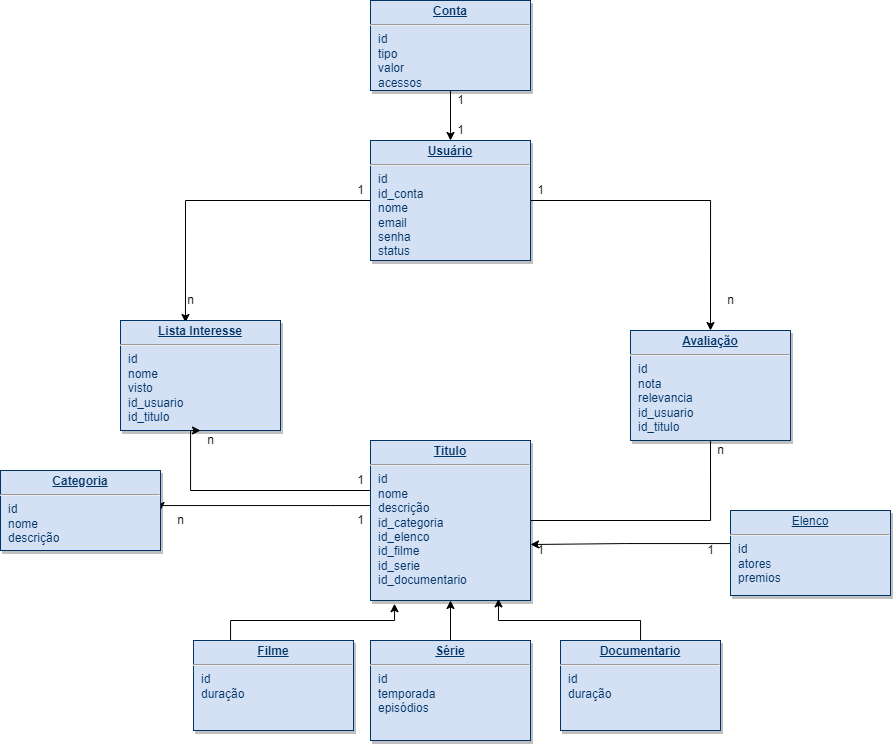

The diagram above was exported from draw.io. Its source (the exported page's mxGraphModel, read from the mxfile embedded in the PNG):
<mxGraphModel dx="2675" dy="892" grid="1" gridSize="10" guides="1" tooltips="1" connect="1" arrows="1" fold="1" page="1" pageScale="1" pageWidth="826" pageHeight="1169" background="none" math="0" shadow="0">
  <root>
    <mxCell id="0" />
    <mxCell id="1" parent="0" />
    <mxCell id="lgD5Id7dnyEWemCH-gQZ-119" value="" style="edgeStyle=orthogonalEdgeStyle;rounded=0;orthogonalLoop=1;jettySize=auto;html=1;" edge="1" parent="1" source="25" target="lgD5Id7dnyEWemCH-gQZ-115">
      <mxGeometry relative="1" as="geometry" />
    </mxCell>
    <mxCell id="25" value="&lt;p style=&quot;margin: 0px ; margin-top: 4px ; text-align: center ; text-decoration: underline&quot;&gt;&lt;b&gt;Conta&lt;/b&gt;&lt;/p&gt;&lt;hr&gt;&lt;p style=&quot;margin: 0px ; margin-left: 8px&quot;&gt;id&lt;/p&gt;&lt;p style=&quot;margin: 0px ; margin-left: 8px&quot;&gt;tipo&lt;/p&gt;&lt;p style=&quot;margin: 0px ; margin-left: 8px&quot;&gt;valor&lt;/p&gt;&lt;p style=&quot;margin: 0px ; margin-left: 8px&quot;&gt;acessos&lt;/p&gt;" style="verticalAlign=top;align=left;overflow=fill;fontSize=12;fontFamily=Helvetica;html=1;strokeColor=#003366;shadow=1;fillColor=#D4E1F5;fontColor=#003366" parent="1" vertex="1">
      <mxGeometry x="430" y="120" width="160" height="90" as="geometry" />
    </mxCell>
    <mxCell id="lgD5Id7dnyEWemCH-gQZ-142" style="edgeStyle=orthogonalEdgeStyle;rounded=0;orthogonalLoop=1;jettySize=auto;html=1;entryX=0.5;entryY=0;entryDx=0;entryDy=0;" edge="1" parent="1" source="lgD5Id7dnyEWemCH-gQZ-115" target="lgD5Id7dnyEWemCH-gQZ-130">
      <mxGeometry relative="1" as="geometry" />
    </mxCell>
    <mxCell id="lgD5Id7dnyEWemCH-gQZ-150" style="edgeStyle=orthogonalEdgeStyle;rounded=0;orthogonalLoop=1;jettySize=auto;html=1;entryX=0.406;entryY=0.018;entryDx=0;entryDy=0;entryPerimeter=0;" edge="1" parent="1" source="lgD5Id7dnyEWemCH-gQZ-115" target="lgD5Id7dnyEWemCH-gQZ-122">
      <mxGeometry relative="1" as="geometry" />
    </mxCell>
    <mxCell id="lgD5Id7dnyEWemCH-gQZ-115" value="&lt;p style=&quot;margin: 0px ; margin-top: 4px ; text-align: center ; text-decoration: underline&quot;&gt;&lt;b&gt;Usuário&lt;/b&gt;&lt;/p&gt;&lt;hr&gt;&lt;p style=&quot;margin: 0px ; margin-left: 8px&quot;&gt;id&lt;/p&gt;&lt;p style=&quot;margin: 0px ; margin-left: 8px&quot;&gt;id_conta&lt;/p&gt;&lt;p style=&quot;margin: 0px ; margin-left: 8px&quot;&gt;nome&lt;/p&gt;&lt;p style=&quot;margin: 0px ; margin-left: 8px&quot;&gt;email&lt;/p&gt;&lt;p style=&quot;margin: 0px ; margin-left: 8px&quot;&gt;senha&lt;/p&gt;&lt;p style=&quot;margin: 0px ; margin-left: 8px&quot;&gt;status&lt;/p&gt;" style="verticalAlign=top;align=left;overflow=fill;fontSize=12;fontFamily=Helvetica;html=1;strokeColor=#003366;shadow=1;fillColor=#D4E1F5;fontColor=#003366" vertex="1" parent="1">
      <mxGeometry x="430" y="260" width="160" height="120" as="geometry" />
    </mxCell>
    <mxCell id="lgD5Id7dnyEWemCH-gQZ-116" style="edgeStyle=orthogonalEdgeStyle;rounded=0;orthogonalLoop=1;jettySize=auto;html=1;exitX=0.5;exitY=1;exitDx=0;exitDy=0;" edge="1" parent="1" source="lgD5Id7dnyEWemCH-gQZ-115" target="lgD5Id7dnyEWemCH-gQZ-115">
      <mxGeometry relative="1" as="geometry" />
    </mxCell>
    <mxCell id="lgD5Id7dnyEWemCH-gQZ-117" style="edgeStyle=orthogonalEdgeStyle;rounded=0;orthogonalLoop=1;jettySize=auto;html=1;exitX=0.5;exitY=1;exitDx=0;exitDy=0;" edge="1" parent="1" source="lgD5Id7dnyEWemCH-gQZ-115" target="lgD5Id7dnyEWemCH-gQZ-115">
      <mxGeometry relative="1" as="geometry" />
    </mxCell>
    <mxCell id="lgD5Id7dnyEWemCH-gQZ-118" style="edgeStyle=orthogonalEdgeStyle;rounded=0;orthogonalLoop=1;jettySize=auto;html=1;exitX=0.5;exitY=1;exitDx=0;exitDy=0;" edge="1" parent="1" source="lgD5Id7dnyEWemCH-gQZ-115" target="lgD5Id7dnyEWemCH-gQZ-115">
      <mxGeometry relative="1" as="geometry" />
    </mxCell>
    <mxCell id="lgD5Id7dnyEWemCH-gQZ-120" value="1" style="text;html=1;align=center;verticalAlign=middle;resizable=0;points=[];autosize=1;strokeColor=none;fillColor=none;" vertex="1" parent="1">
      <mxGeometry x="510" y="210" width="20" height="20" as="geometry" />
    </mxCell>
    <mxCell id="lgD5Id7dnyEWemCH-gQZ-121" value="1" style="text;html=1;align=center;verticalAlign=middle;resizable=0;points=[];autosize=1;strokeColor=none;fillColor=none;" vertex="1" parent="1">
      <mxGeometry x="510" y="240" width="20" height="20" as="geometry" />
    </mxCell>
    <mxCell id="lgD5Id7dnyEWemCH-gQZ-122" value="&lt;p style=&quot;margin: 0px ; margin-top: 4px ; text-align: center ; text-decoration: underline&quot;&gt;&lt;b&gt;Lista Interesse&lt;/b&gt;&lt;/p&gt;&lt;hr&gt;&lt;p style=&quot;margin: 0px ; margin-left: 8px&quot;&gt;id&lt;/p&gt;&lt;p style=&quot;margin: 0px ; margin-left: 8px&quot;&gt;nome&lt;/p&gt;&lt;p style=&quot;margin: 0px ; margin-left: 8px&quot;&gt;visto&lt;/p&gt;&lt;p style=&quot;margin: 0px ; margin-left: 8px&quot;&gt;&lt;span style=&quot;color: rgba(0 , 0 , 0 , 0) ; font-family: monospace ; font-size: 0px&quot;&gt;%3CmxGraphModel%3E%3Croot%3E%3CmxCell%20id%3D%220%22%2F%3E%3CmxCell%20id%3D%221%22%20parent%3D%220%22%2F%3E%3CmxCell%20id%3D%222%22%20value%3D%22%26lt%3Bp%20style%3D%26quot%3Bmargin%3A%200px%20%3B%20margin-top%3A%204px%20%3B%20text-align%3A%20center%20%3B%20text-decoration%3A%20underline%26quot%3B%26gt%3B%26lt%3Bb%26gt%3BDocumentario%26lt%3B%2Fb%26gt%3B%26lt%3B%2Fp%26gt%3B%26lt%3Bhr%26gt%3B%26lt%3Bp%20style%3D%26quot%3Bmargin%3A%200px%20%3B%20margin-left%3A%208px%26quot%3B%26gt%3Bid%26lt%3B%2Fp%26gt%3B%26lt%3Bp%20style%3D%26quot%3Bmargin%3A%200px%20%3B%20margin-left%3A%208px%26quot%3B%26gt%3Bdura%C3%A7%C3%A3o%26lt%3B%2Fp%26gt%3B%26lt%3Bp%20style%3D%26quot%3Bmargin%3A%200px%20%3B%20margin-left%3A%208px%26quot%3B%26gt%3B%26lt%3Bbr%26gt%3B%26lt%3B%2Fp%26gt%3B%22%20style%3D%22verticalAlign%3Dtop%3Balign%3Dleft%3Boverflow%3Dfill%3BfontSize%3D12%3BfontFamily%3DHelvetica%3Bhtml%3D1%3BstrokeColor%3D%23003366%3Bshadow%3D1%3BfillColor%3D%23D4E1F5%3BfontColor%3D%23003366%22%20vertex%3D%221%22%20parent%3D%221%22%3E%3CmxGeometry%20x%3D%22660%22%20y%3D%22720%22%20width%3D%22160%22%20height%3D%2290%22%20as%3D%22geometry%22%2F%3E%3C%2FmxCell%3E%3C%2Froot%3E%3C%2FmxGraphModel%3Enom&lt;/span&gt;&lt;span&gt;id_usuario&lt;/span&gt;&lt;/p&gt;&lt;p style=&quot;margin: 0px ; margin-left: 8px&quot;&gt;id_titulo&lt;/p&gt;&lt;p style=&quot;margin: 0px ; margin-left: 8px&quot;&gt;&lt;br&gt;&lt;/p&gt;" style="verticalAlign=top;align=left;overflow=fill;fontSize=12;fontFamily=Helvetica;html=1;strokeColor=#003366;shadow=1;fillColor=#D4E1F5;fontColor=#003366" vertex="1" parent="1">
      <mxGeometry x="180" y="440" width="160" height="110" as="geometry" />
    </mxCell>
    <mxCell id="lgD5Id7dnyEWemCH-gQZ-123" style="edgeStyle=orthogonalEdgeStyle;rounded=0;orthogonalLoop=1;jettySize=auto;html=1;exitX=0.5;exitY=1;exitDx=0;exitDy=0;" edge="1" parent="1" source="lgD5Id7dnyEWemCH-gQZ-122" target="lgD5Id7dnyEWemCH-gQZ-122">
      <mxGeometry relative="1" as="geometry" />
    </mxCell>
    <mxCell id="lgD5Id7dnyEWemCH-gQZ-124" style="edgeStyle=orthogonalEdgeStyle;rounded=0;orthogonalLoop=1;jettySize=auto;html=1;exitX=0.5;exitY=1;exitDx=0;exitDy=0;" edge="1" parent="1" source="lgD5Id7dnyEWemCH-gQZ-122" target="lgD5Id7dnyEWemCH-gQZ-122">
      <mxGeometry relative="1" as="geometry" />
    </mxCell>
    <mxCell id="lgD5Id7dnyEWemCH-gQZ-125" style="edgeStyle=orthogonalEdgeStyle;rounded=0;orthogonalLoop=1;jettySize=auto;html=1;exitX=0.5;exitY=1;exitDx=0;exitDy=0;" edge="1" parent="1" source="lgD5Id7dnyEWemCH-gQZ-122" target="lgD5Id7dnyEWemCH-gQZ-122">
      <mxGeometry relative="1" as="geometry" />
    </mxCell>
    <mxCell id="lgD5Id7dnyEWemCH-gQZ-145" style="edgeStyle=orthogonalEdgeStyle;rounded=0;orthogonalLoop=1;jettySize=auto;html=1;" edge="1" parent="1" source="lgD5Id7dnyEWemCH-gQZ-126">
      <mxGeometry relative="1" as="geometry">
        <mxPoint x="770" y="530" as="targetPoint" />
      </mxGeometry>
    </mxCell>
    <mxCell id="lgD5Id7dnyEWemCH-gQZ-156" style="edgeStyle=orthogonalEdgeStyle;rounded=0;orthogonalLoop=1;jettySize=auto;html=1;entryX=0.5;entryY=1;entryDx=0;entryDy=0;" edge="1" parent="1" source="lgD5Id7dnyEWemCH-gQZ-126" target="lgD5Id7dnyEWemCH-gQZ-122">
      <mxGeometry relative="1" as="geometry">
        <Array as="points">
          <mxPoint x="250" y="610" />
          <mxPoint x="250" y="550" />
        </Array>
      </mxGeometry>
    </mxCell>
    <mxCell id="lgD5Id7dnyEWemCH-gQZ-159" style="edgeStyle=orthogonalEdgeStyle;rounded=0;orthogonalLoop=1;jettySize=auto;html=1;entryX=1;entryY=0.5;entryDx=0;entryDy=0;" edge="1" parent="1" source="lgD5Id7dnyEWemCH-gQZ-126" target="lgD5Id7dnyEWemCH-gQZ-134">
      <mxGeometry relative="1" as="geometry">
        <Array as="points">
          <mxPoint x="390" y="625" />
          <mxPoint x="390" y="625" />
        </Array>
      </mxGeometry>
    </mxCell>
    <mxCell id="lgD5Id7dnyEWemCH-gQZ-126" value="&lt;p style=&quot;margin: 0px ; margin-top: 4px ; text-align: center ; text-decoration: underline&quot;&gt;&lt;b&gt;Titulo&lt;/b&gt;&lt;/p&gt;&lt;hr&gt;&lt;p style=&quot;margin: 0px ; margin-left: 8px&quot;&gt;id&lt;/p&gt;&lt;p style=&quot;margin: 0px ; margin-left: 8px&quot;&gt;nome&lt;/p&gt;&lt;p style=&quot;margin: 0px ; margin-left: 8px&quot;&gt;descrição&lt;/p&gt;&lt;p style=&quot;margin: 0px ; margin-left: 8px&quot;&gt;id_categoria&lt;/p&gt;&lt;p style=&quot;margin: 0px ; margin-left: 8px&quot;&gt;id_elenco&lt;/p&gt;&lt;p style=&quot;margin: 0px ; margin-left: 8px&quot;&gt;id_filme&lt;/p&gt;&lt;p style=&quot;margin: 0px ; margin-left: 8px&quot;&gt;id_serie&lt;/p&gt;&lt;p style=&quot;margin: 0px ; margin-left: 8px&quot;&gt;id_documentario&lt;/p&gt;" style="verticalAlign=top;align=left;overflow=fill;fontSize=12;fontFamily=Helvetica;html=1;strokeColor=#003366;shadow=1;fillColor=#D4E1F5;fontColor=#003366" vertex="1" parent="1">
      <mxGeometry x="430" y="560" width="160" height="160" as="geometry" />
    </mxCell>
    <mxCell id="lgD5Id7dnyEWemCH-gQZ-127" style="edgeStyle=orthogonalEdgeStyle;rounded=0;orthogonalLoop=1;jettySize=auto;html=1;exitX=0.5;exitY=1;exitDx=0;exitDy=0;" edge="1" parent="1" source="lgD5Id7dnyEWemCH-gQZ-126" target="lgD5Id7dnyEWemCH-gQZ-126">
      <mxGeometry relative="1" as="geometry" />
    </mxCell>
    <mxCell id="lgD5Id7dnyEWemCH-gQZ-128" style="edgeStyle=orthogonalEdgeStyle;rounded=0;orthogonalLoop=1;jettySize=auto;html=1;exitX=0.5;exitY=1;exitDx=0;exitDy=0;" edge="1" parent="1" source="lgD5Id7dnyEWemCH-gQZ-126" target="lgD5Id7dnyEWemCH-gQZ-126">
      <mxGeometry relative="1" as="geometry" />
    </mxCell>
    <mxCell id="lgD5Id7dnyEWemCH-gQZ-129" style="edgeStyle=orthogonalEdgeStyle;rounded=0;orthogonalLoop=1;jettySize=auto;html=1;exitX=0.5;exitY=1;exitDx=0;exitDy=0;" edge="1" parent="1" source="lgD5Id7dnyEWemCH-gQZ-126" target="lgD5Id7dnyEWemCH-gQZ-126">
      <mxGeometry relative="1" as="geometry" />
    </mxCell>
    <mxCell id="lgD5Id7dnyEWemCH-gQZ-130" value="&lt;p style=&quot;margin: 0px ; margin-top: 4px ; text-align: center ; text-decoration: underline&quot;&gt;&lt;b&gt;Avaliação&lt;/b&gt;&lt;/p&gt;&lt;hr&gt;&lt;p style=&quot;margin: 0px ; margin-left: 8px&quot;&gt;id&lt;/p&gt;&lt;p style=&quot;margin: 0px ; margin-left: 8px&quot;&gt;nota&lt;/p&gt;&lt;p style=&quot;margin: 0px ; margin-left: 8px&quot;&gt;relevancia&lt;/p&gt;&lt;p style=&quot;margin: 0px ; margin-left: 8px&quot;&gt;id_usuario&lt;/p&gt;&lt;p style=&quot;margin: 0px ; margin-left: 8px&quot;&gt;id_titulo&lt;/p&gt;" style="verticalAlign=top;align=left;overflow=fill;fontSize=12;fontFamily=Helvetica;html=1;strokeColor=#003366;shadow=1;fillColor=#D4E1F5;fontColor=#003366" vertex="1" parent="1">
      <mxGeometry x="690" y="450" width="160" height="110" as="geometry" />
    </mxCell>
    <mxCell id="lgD5Id7dnyEWemCH-gQZ-131" style="edgeStyle=orthogonalEdgeStyle;rounded=0;orthogonalLoop=1;jettySize=auto;html=1;exitX=0.5;exitY=1;exitDx=0;exitDy=0;" edge="1" parent="1" source="lgD5Id7dnyEWemCH-gQZ-130" target="lgD5Id7dnyEWemCH-gQZ-130">
      <mxGeometry relative="1" as="geometry" />
    </mxCell>
    <mxCell id="lgD5Id7dnyEWemCH-gQZ-132" style="edgeStyle=orthogonalEdgeStyle;rounded=0;orthogonalLoop=1;jettySize=auto;html=1;exitX=0.5;exitY=1;exitDx=0;exitDy=0;" edge="1" parent="1" source="lgD5Id7dnyEWemCH-gQZ-130" target="lgD5Id7dnyEWemCH-gQZ-130">
      <mxGeometry relative="1" as="geometry" />
    </mxCell>
    <mxCell id="lgD5Id7dnyEWemCH-gQZ-133" style="edgeStyle=orthogonalEdgeStyle;rounded=0;orthogonalLoop=1;jettySize=auto;html=1;exitX=0.5;exitY=1;exitDx=0;exitDy=0;" edge="1" parent="1" source="lgD5Id7dnyEWemCH-gQZ-130" target="lgD5Id7dnyEWemCH-gQZ-130">
      <mxGeometry relative="1" as="geometry" />
    </mxCell>
    <mxCell id="lgD5Id7dnyEWemCH-gQZ-134" value="&lt;p style=&quot;margin: 0px ; margin-top: 4px ; text-align: center ; text-decoration: underline&quot;&gt;&lt;b&gt;Categoria&lt;/b&gt;&lt;/p&gt;&lt;hr&gt;&lt;p style=&quot;margin: 0px ; margin-left: 8px&quot;&gt;id&lt;/p&gt;&lt;p style=&quot;margin: 0px ; margin-left: 8px&quot;&gt;nome&lt;/p&gt;&lt;p style=&quot;margin: 0px ; margin-left: 8px&quot;&gt;descrição&lt;/p&gt;" style="verticalAlign=top;align=left;overflow=fill;fontSize=12;fontFamily=Helvetica;html=1;strokeColor=#003366;shadow=1;fillColor=#D4E1F5;fontColor=#003366" vertex="1" parent="1">
      <mxGeometry x="60" y="590" width="160" height="80" as="geometry" />
    </mxCell>
    <mxCell id="lgD5Id7dnyEWemCH-gQZ-135" style="edgeStyle=orthogonalEdgeStyle;rounded=0;orthogonalLoop=1;jettySize=auto;html=1;exitX=0.5;exitY=1;exitDx=0;exitDy=0;" edge="1" parent="1" source="lgD5Id7dnyEWemCH-gQZ-134" target="lgD5Id7dnyEWemCH-gQZ-134">
      <mxGeometry relative="1" as="geometry" />
    </mxCell>
    <mxCell id="lgD5Id7dnyEWemCH-gQZ-136" style="edgeStyle=orthogonalEdgeStyle;rounded=0;orthogonalLoop=1;jettySize=auto;html=1;exitX=0.5;exitY=1;exitDx=0;exitDy=0;" edge="1" parent="1" source="lgD5Id7dnyEWemCH-gQZ-134" target="lgD5Id7dnyEWemCH-gQZ-134">
      <mxGeometry relative="1" as="geometry" />
    </mxCell>
    <mxCell id="lgD5Id7dnyEWemCH-gQZ-137" style="edgeStyle=orthogonalEdgeStyle;rounded=0;orthogonalLoop=1;jettySize=auto;html=1;exitX=0.5;exitY=1;exitDx=0;exitDy=0;" edge="1" parent="1" source="lgD5Id7dnyEWemCH-gQZ-134" target="lgD5Id7dnyEWemCH-gQZ-134">
      <mxGeometry relative="1" as="geometry" />
    </mxCell>
    <mxCell id="lgD5Id7dnyEWemCH-gQZ-155" style="edgeStyle=orthogonalEdgeStyle;rounded=0;orthogonalLoop=1;jettySize=auto;html=1;entryX=0.15;entryY=1.02;entryDx=0;entryDy=0;entryPerimeter=0;" edge="1" parent="1" source="lgD5Id7dnyEWemCH-gQZ-139" target="lgD5Id7dnyEWemCH-gQZ-126">
      <mxGeometry relative="1" as="geometry">
        <Array as="points">
          <mxPoint x="290" y="740" />
          <mxPoint x="454" y="740" />
        </Array>
      </mxGeometry>
    </mxCell>
    <mxCell id="lgD5Id7dnyEWemCH-gQZ-139" value="&lt;p style=&quot;margin: 0px ; margin-top: 4px ; text-align: center ; text-decoration: underline&quot;&gt;&lt;b&gt;Filme&lt;/b&gt;&lt;/p&gt;&lt;hr&gt;&lt;p style=&quot;margin: 0px ; margin-left: 8px&quot;&gt;id&lt;/p&gt;&lt;p style=&quot;margin: 0px ; margin-left: 8px&quot;&gt;duração&lt;/p&gt;&lt;p style=&quot;margin: 0px ; margin-left: 8px&quot;&gt;&lt;br&gt;&lt;/p&gt;" style="verticalAlign=top;align=left;overflow=fill;fontSize=12;fontFamily=Helvetica;html=1;strokeColor=#003366;shadow=1;fillColor=#D4E1F5;fontColor=#003366" vertex="1" parent="1">
      <mxGeometry x="253" y="760" width="160" height="90" as="geometry" />
    </mxCell>
    <mxCell id="lgD5Id7dnyEWemCH-gQZ-171" style="edgeStyle=orthogonalEdgeStyle;rounded=0;orthogonalLoop=1;jettySize=auto;html=1;" edge="1" parent="1" source="lgD5Id7dnyEWemCH-gQZ-140">
      <mxGeometry relative="1" as="geometry">
        <mxPoint x="510" y="720" as="targetPoint" />
      </mxGeometry>
    </mxCell>
    <mxCell id="lgD5Id7dnyEWemCH-gQZ-140" value="&lt;p style=&quot;margin: 0px ; margin-top: 4px ; text-align: center ; text-decoration: underline&quot;&gt;&lt;b&gt;Série&lt;/b&gt;&lt;/p&gt;&lt;hr&gt;&lt;p style=&quot;margin: 0px ; margin-left: 8px&quot;&gt;id&lt;/p&gt;&lt;p style=&quot;margin: 0px ; margin-left: 8px&quot;&gt;temporada&lt;/p&gt;&lt;p style=&quot;margin: 0px ; margin-left: 8px&quot;&gt;episódios&lt;/p&gt;&lt;p style=&quot;margin: 0px ; margin-left: 8px&quot;&gt;&lt;br&gt;&lt;/p&gt;" style="verticalAlign=top;align=left;overflow=fill;fontSize=12;fontFamily=Helvetica;html=1;strokeColor=#003366;shadow=1;fillColor=#D4E1F5;fontColor=#003366" vertex="1" parent="1">
      <mxGeometry x="430" y="760" width="160" height="100" as="geometry" />
    </mxCell>
    <mxCell id="lgD5Id7dnyEWemCH-gQZ-154" style="edgeStyle=orthogonalEdgeStyle;rounded=0;orthogonalLoop=1;jettySize=auto;html=1;entryX=0.8;entryY=0.99;entryDx=0;entryDy=0;entryPerimeter=0;" edge="1" parent="1" source="lgD5Id7dnyEWemCH-gQZ-141" target="lgD5Id7dnyEWemCH-gQZ-126">
      <mxGeometry relative="1" as="geometry">
        <Array as="points">
          <mxPoint x="700" y="740" />
          <mxPoint x="558" y="740" />
        </Array>
      </mxGeometry>
    </mxCell>
    <mxCell id="lgD5Id7dnyEWemCH-gQZ-141" value="&lt;p style=&quot;margin: 0px ; margin-top: 4px ; text-align: center ; text-decoration: underline&quot;&gt;&lt;b&gt;Documentario&lt;/b&gt;&lt;/p&gt;&lt;hr&gt;&lt;p style=&quot;margin: 0px ; margin-left: 8px&quot;&gt;id&lt;/p&gt;&lt;p style=&quot;margin: 0px ; margin-left: 8px&quot;&gt;duração&lt;/p&gt;&lt;p style=&quot;margin: 0px ; margin-left: 8px&quot;&gt;&lt;br&gt;&lt;/p&gt;" style="verticalAlign=top;align=left;overflow=fill;fontSize=12;fontFamily=Helvetica;html=1;strokeColor=#003366;shadow=1;fillColor=#D4E1F5;fontColor=#003366" vertex="1" parent="1">
      <mxGeometry x="620" y="760" width="160" height="90" as="geometry" />
    </mxCell>
    <mxCell id="lgD5Id7dnyEWemCH-gQZ-143" value="1" style="text;html=1;align=center;verticalAlign=middle;resizable=0;points=[];autosize=1;strokeColor=none;fillColor=none;" vertex="1" parent="1">
      <mxGeometry x="590" y="300" width="20" height="20" as="geometry" />
    </mxCell>
    <mxCell id="lgD5Id7dnyEWemCH-gQZ-144" value="n" style="text;html=1;align=center;verticalAlign=middle;resizable=0;points=[];autosize=1;strokeColor=none;fillColor=none;" vertex="1" parent="1">
      <mxGeometry x="780" y="410" width="20" height="20" as="geometry" />
    </mxCell>
    <mxCell id="lgD5Id7dnyEWemCH-gQZ-146" value="n" style="text;html=1;align=center;verticalAlign=middle;resizable=0;points=[];autosize=1;strokeColor=none;fillColor=none;" vertex="1" parent="1">
      <mxGeometry x="770" y="560" width="20" height="20" as="geometry" />
    </mxCell>
    <mxCell id="lgD5Id7dnyEWemCH-gQZ-151" value="1" style="text;html=1;align=center;verticalAlign=middle;resizable=0;points=[];autosize=1;strokeColor=none;fillColor=none;" vertex="1" parent="1">
      <mxGeometry x="410" y="300" width="20" height="20" as="geometry" />
    </mxCell>
    <mxCell id="lgD5Id7dnyEWemCH-gQZ-152" value="n" style="text;html=1;align=center;verticalAlign=middle;resizable=0;points=[];autosize=1;strokeColor=none;fillColor=none;" vertex="1" parent="1">
      <mxGeometry x="240" y="410" width="20" height="20" as="geometry" />
    </mxCell>
    <mxCell id="lgD5Id7dnyEWemCH-gQZ-157" value="1" style="text;html=1;align=center;verticalAlign=middle;resizable=0;points=[];autosize=1;strokeColor=none;fillColor=none;" vertex="1" parent="1">
      <mxGeometry x="410" y="590" width="20" height="20" as="geometry" />
    </mxCell>
    <mxCell id="lgD5Id7dnyEWemCH-gQZ-158" value="n" style="text;html=1;align=center;verticalAlign=middle;resizable=0;points=[];autosize=1;strokeColor=none;fillColor=none;" vertex="1" parent="1">
      <mxGeometry x="260" y="550" width="20" height="20" as="geometry" />
    </mxCell>
    <mxCell id="lgD5Id7dnyEWemCH-gQZ-160" value="1" style="text;html=1;align=center;verticalAlign=middle;resizable=0;points=[];autosize=1;strokeColor=none;fillColor=none;" vertex="1" parent="1">
      <mxGeometry x="410" y="630" width="20" height="20" as="geometry" />
    </mxCell>
    <mxCell id="lgD5Id7dnyEWemCH-gQZ-163" value="n" style="text;html=1;align=center;verticalAlign=middle;resizable=0;points=[];autosize=1;strokeColor=none;fillColor=none;" vertex="1" parent="1">
      <mxGeometry x="230" y="630" width="20" height="20" as="geometry" />
    </mxCell>
    <mxCell id="lgD5Id7dnyEWemCH-gQZ-170" style="edgeStyle=orthogonalEdgeStyle;rounded=0;orthogonalLoop=1;jettySize=auto;html=1;entryX=1;entryY=0.65;entryDx=0;entryDy=0;entryPerimeter=0;" edge="1" parent="1" source="lgD5Id7dnyEWemCH-gQZ-165" target="lgD5Id7dnyEWemCH-gQZ-126">
      <mxGeometry relative="1" as="geometry">
        <Array as="points">
          <mxPoint x="685" y="663" />
          <mxPoint x="685" y="664" />
        </Array>
      </mxGeometry>
    </mxCell>
    <mxCell id="lgD5Id7dnyEWemCH-gQZ-165" value="&lt;p style=&quot;margin: 0px ; margin-top: 4px ; text-align: center ; text-decoration: underline&quot;&gt;Elenco&lt;/p&gt;&lt;hr&gt;&lt;p style=&quot;margin: 0px ; margin-left: 8px&quot;&gt;id&lt;/p&gt;&lt;p style=&quot;margin: 0px ; margin-left: 8px&quot;&gt;atores&lt;br&gt;premios&lt;/p&gt;&lt;p style=&quot;margin: 0px ; margin-left: 8px&quot;&gt;&lt;br&gt;&lt;/p&gt;" style="verticalAlign=top;align=left;overflow=fill;fontSize=12;fontFamily=Helvetica;html=1;strokeColor=#003366;shadow=1;fillColor=#D4E1F5;fontColor=#003366" vertex="1" parent="1">
      <mxGeometry x="790" y="630" width="160" height="85" as="geometry" />
    </mxCell>
    <mxCell id="lgD5Id7dnyEWemCH-gQZ-173" value="1" style="text;html=1;align=center;verticalAlign=middle;resizable=0;points=[];autosize=1;strokeColor=none;fillColor=none;" vertex="1" parent="1">
      <mxGeometry x="760" y="660" width="20" height="20" as="geometry" />
    </mxCell>
    <mxCell id="lgD5Id7dnyEWemCH-gQZ-174" value="1" style="text;html=1;align=center;verticalAlign=middle;resizable=0;points=[];autosize=1;strokeColor=none;fillColor=none;" vertex="1" parent="1">
      <mxGeometry x="590" y="660" width="20" height="20" as="geometry" />
    </mxCell>
  </root>
</mxGraphModel>